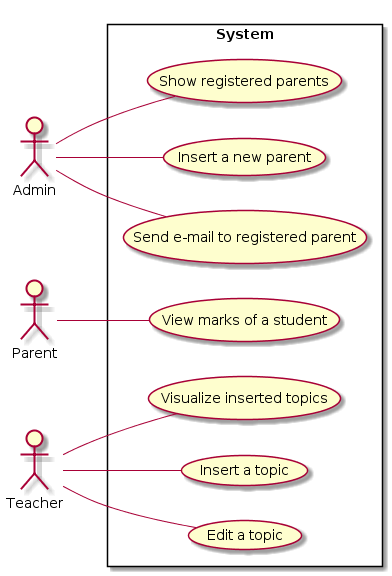

The diagram above was rendered by PlantUML. Its source (embedded in the PNG):
@startuml
Admin as A
Parent as P
Teacher as T
rectangle System {
left to right direction
A -- (Show registered parents)
A -- (Insert a new parent)
A -- (Send e-mail to registered parent)
P -- (View marks of a student)
T -- (Visualize inserted topics)
T -- (Insert a topic)
T -- (Edit a topic)
@enduml